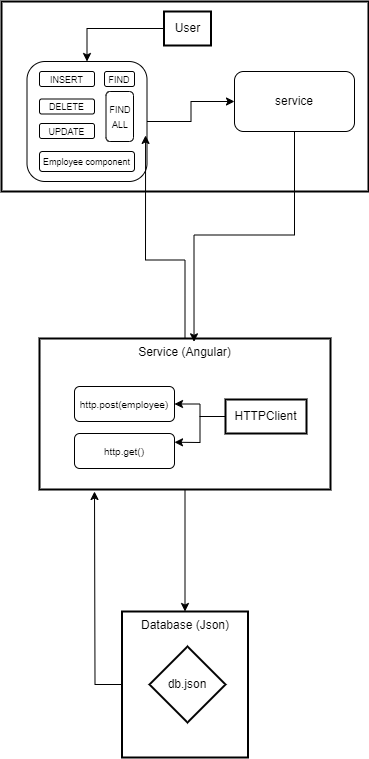

The diagram above was exported from draw.io. Its source (the exported page's mxGraphModel, read from the mxfile embedded in the PNG):
<mxGraphModel dx="3970" dy="3425" grid="1" gridSize="10" guides="1" tooltips="1" connect="1" arrows="1" fold="1" page="1" pageScale="1" pageWidth="850" pageHeight="1100" math="0" shadow="0">
  <root>
    <mxCell id="0" />
    <mxCell id="1" parent="0" />
    <mxCell id="p1zXnqqGve6ZIAOpdidY-27" style="edgeStyle=orthogonalEdgeStyle;rounded=0;orthogonalLoop=1;jettySize=auto;html=1;" edge="1" parent="1" source="2">
      <mxGeometry relative="1" as="geometry">
        <mxPoint x="660" y="160" as="targetPoint" />
      </mxGeometry>
    </mxCell>
    <mxCell id="2" value="Database (Json)" style="whiteSpace=wrap;strokeWidth=2;verticalAlign=top;" parent="1" vertex="1">
      <mxGeometry x="687.5" y="280" width="126" height="146" as="geometry" />
    </mxCell>
    <mxCell id="3" value="db.json" style="rhombus;strokeWidth=2;whiteSpace=wrap;" parent="1" vertex="1">
      <mxGeometry x="715" y="315" width="76" height="76" as="geometry" />
    </mxCell>
    <mxCell id="p1zXnqqGve6ZIAOpdidY-26" style="edgeStyle=orthogonalEdgeStyle;rounded=0;orthogonalLoop=1;jettySize=auto;html=1;entryX=0.5;entryY=0;entryDx=0;entryDy=0;" edge="1" parent="1" source="4" target="2">
      <mxGeometry relative="1" as="geometry" />
    </mxCell>
    <mxCell id="4" value="Service (Angular)" style="whiteSpace=wrap;strokeWidth=2;verticalAlign=top;" parent="1" vertex="1">
      <mxGeometry x="605" y="7" width="291" height="151" as="geometry" />
    </mxCell>
    <mxCell id="p1zXnqqGve6ZIAOpdidY-24" style="edgeStyle=orthogonalEdgeStyle;rounded=0;orthogonalLoop=1;jettySize=auto;html=1;entryX=1;entryY=0.5;entryDx=0;entryDy=0;" edge="1" parent="1" source="6" target="p1zXnqqGve6ZIAOpdidY-21">
      <mxGeometry relative="1" as="geometry" />
    </mxCell>
    <mxCell id="p1zXnqqGve6ZIAOpdidY-25" style="edgeStyle=orthogonalEdgeStyle;rounded=0;orthogonalLoop=1;jettySize=auto;html=1;entryX=1;entryY=0.25;entryDx=0;entryDy=0;" edge="1" parent="1" source="6" target="p1zXnqqGve6ZIAOpdidY-22">
      <mxGeometry relative="1" as="geometry" />
    </mxCell>
    <mxCell id="6" value="HTTPClient" style="whiteSpace=wrap;strokeWidth=2;" parent="1" vertex="1">
      <mxGeometry x="791" y="68" width="81" height="34" as="geometry" />
    </mxCell>
    <mxCell id="7" value="" style="whiteSpace=wrap;strokeWidth=2;verticalAlign=top;" parent="1" vertex="1">
      <mxGeometry x="567" y="-330" width="367" height="190" as="geometry" />
    </mxCell>
    <mxCell id="p1zXnqqGve6ZIAOpdidY-43" style="edgeStyle=orthogonalEdgeStyle;rounded=0;orthogonalLoop=1;jettySize=auto;html=1;entryX=0.5;entryY=0;entryDx=0;entryDy=0;" edge="1" parent="1" source="9" target="p1zXnqqGve6ZIAOpdidY-33">
      <mxGeometry relative="1" as="geometry" />
    </mxCell>
    <mxCell id="9" value="User" style="whiteSpace=wrap;strokeWidth=2;" parent="1" vertex="1">
      <mxGeometry x="729.5" y="-320" width="47" height="34" as="geometry" />
    </mxCell>
    <mxCell id="p1zXnqqGve6ZIAOpdidY-15" value="service" style="rounded=1;whiteSpace=wrap;html=1;" vertex="1" parent="1">
      <mxGeometry x="800" y="-260" width="120" height="60" as="geometry" />
    </mxCell>
    <mxCell id="p1zXnqqGve6ZIAOpdidY-17" style="edgeStyle=orthogonalEdgeStyle;rounded=0;orthogonalLoop=1;jettySize=auto;html=1;entryX=0.531;entryY=0.022;entryDx=0;entryDy=0;entryPerimeter=0;" edge="1" parent="1" source="p1zXnqqGve6ZIAOpdidY-15" target="4">
      <mxGeometry relative="1" as="geometry" />
    </mxCell>
    <mxCell id="p1zXnqqGve6ZIAOpdidY-21" value="&lt;font style=&quot;font-size: 10px;&quot;&gt;http.post(employee)&lt;/font&gt;" style="rounded=1;whiteSpace=wrap;html=1;" vertex="1" parent="1">
      <mxGeometry x="640" y="55" width="100" height="35" as="geometry" />
    </mxCell>
    <mxCell id="p1zXnqqGve6ZIAOpdidY-22" value="&lt;font style=&quot;font-size: 10px;&quot;&gt;http.get()&lt;/font&gt;" style="rounded=1;whiteSpace=wrap;html=1;" vertex="1" parent="1">
      <mxGeometry x="640" y="102" width="100" height="35" as="geometry" />
    </mxCell>
    <mxCell id="p1zXnqqGve6ZIAOpdidY-42" style="edgeStyle=orthogonalEdgeStyle;rounded=0;orthogonalLoop=1;jettySize=auto;html=1;entryX=0;entryY=0.5;entryDx=0;entryDy=0;" edge="1" parent="1" source="p1zXnqqGve6ZIAOpdidY-33" target="p1zXnqqGve6ZIAOpdidY-15">
      <mxGeometry relative="1" as="geometry" />
    </mxCell>
    <mxCell id="p1zXnqqGve6ZIAOpdidY-33" value="" style="rounded=1;whiteSpace=wrap;html=1;" vertex="1" parent="1">
      <mxGeometry x="592.5" y="-270" width="120" height="120" as="geometry" />
    </mxCell>
    <mxCell id="p1zXnqqGve6ZIAOpdidY-32" value="&lt;font style=&quot;font-size: 9px;&quot;&gt;Employee component&lt;/font&gt;" style="rounded=1;whiteSpace=wrap;html=1;" vertex="1" parent="1">
      <mxGeometry x="605" y="-180" width="95" height="20" as="geometry" />
    </mxCell>
    <mxCell id="p1zXnqqGve6ZIAOpdidY-36" value="&lt;font style=&quot;font-size: 9px;&quot;&gt;FIND&lt;/font&gt;" style="rounded=1;whiteSpace=wrap;html=1;" vertex="1" parent="1">
      <mxGeometry x="670" y="-260" width="30" height="15" as="geometry" />
    </mxCell>
    <mxCell id="p1zXnqqGve6ZIAOpdidY-37" value="&lt;font style=&quot;font-size: 9px;&quot;&gt;INSERT&lt;/font&gt;" style="rounded=1;whiteSpace=wrap;html=1;" vertex="1" parent="1">
      <mxGeometry x="605" y="-260" width="55" height="15" as="geometry" />
    </mxCell>
    <mxCell id="p1zXnqqGve6ZIAOpdidY-38" value="&lt;font style=&quot;font-size: 9px;&quot;&gt;DELETE&lt;/font&gt;" style="rounded=1;whiteSpace=wrap;html=1;" vertex="1" parent="1">
      <mxGeometry x="605" y="-232.5" width="55" height="15" as="geometry" />
    </mxCell>
    <mxCell id="p1zXnqqGve6ZIAOpdidY-39" value="&lt;font style=&quot;font-size: 9px;&quot;&gt;FIND&lt;/font&gt;&lt;div&gt;&lt;font style=&quot;font-size: 9px;&quot;&gt;ALL&lt;/font&gt;&lt;/div&gt;" style="rounded=1;whiteSpace=wrap;html=1;" vertex="1" parent="1">
      <mxGeometry x="671.5" y="-240" width="27.5" height="50" as="geometry" />
    </mxCell>
    <mxCell id="p1zXnqqGve6ZIAOpdidY-40" value="&lt;font style=&quot;font-size: 9px;&quot;&gt;UPDATE&lt;/font&gt;" style="rounded=1;whiteSpace=wrap;html=1;" vertex="1" parent="1">
      <mxGeometry x="605" y="-208" width="55" height="15" as="geometry" />
    </mxCell>
    <mxCell id="p1zXnqqGve6ZIAOpdidY-41" style="edgeStyle=orthogonalEdgeStyle;rounded=0;orthogonalLoop=1;jettySize=auto;html=1;entryX=0.988;entryY=0.616;entryDx=0;entryDy=0;entryPerimeter=0;" edge="1" parent="1" source="4" target="p1zXnqqGve6ZIAOpdidY-33">
      <mxGeometry relative="1" as="geometry" />
    </mxCell>
  </root>
</mxGraphModel>